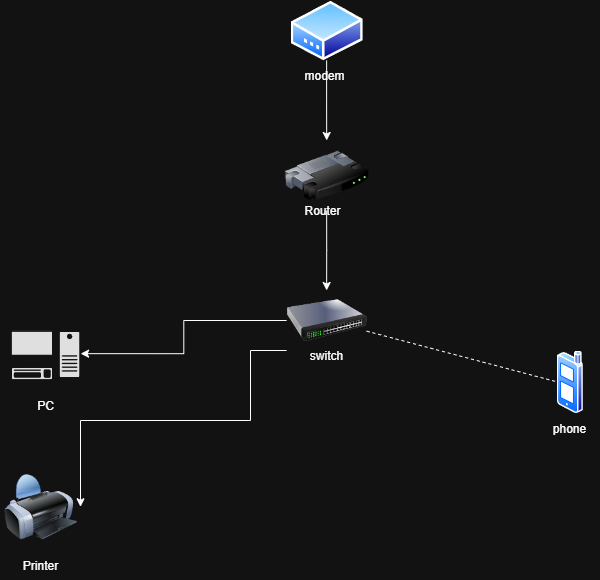

The diagram above was exported from draw.io. Its source (the exported page's mxGraphModel, read from the mxfile embedded in the PNG):
<mxGraphModel dx="969" dy="1781" grid="1" gridSize="10" guides="1" tooltips="1" connect="1" arrows="1" fold="1" page="1" pageScale="1" pageWidth="827" pageHeight="1169" math="0" shadow="0">
  <root>
    <mxCell id="0" />
    <mxCell id="1" parent="0" />
    <mxCell id="KxPoSVBm5Je3K-uQ23DY-33" style="edgeStyle=orthogonalEdgeStyle;rounded=0;orthogonalLoop=1;jettySize=auto;html=1;exitX=0.5;exitY=1;exitDx=0;exitDy=0;" edge="1" parent="1" source="KxPoSVBm5Je3K-uQ23DY-1" target="KxPoSVBm5Je3K-uQ23DY-4">
      <mxGeometry relative="1" as="geometry" />
    </mxCell>
    <mxCell id="KxPoSVBm5Je3K-uQ23DY-1" value="" style="image;aspect=fixed;perimeter=ellipsePerimeter;html=1;align=center;shadow=0;dashed=0;spacingTop=3;image=img/lib/active_directory/modem.svg;" vertex="1" parent="1">
      <mxGeometry x="350" y="-50" width="72.29" height="60" as="geometry" />
    </mxCell>
    <mxCell id="KxPoSVBm5Je3K-uQ23DY-34" style="edgeStyle=orthogonalEdgeStyle;rounded=0;orthogonalLoop=1;jettySize=auto;html=1;exitX=0.5;exitY=1;exitDx=0;exitDy=0;entryX=0.5;entryY=0;entryDx=0;entryDy=0;" edge="1" parent="1" source="KxPoSVBm5Je3K-uQ23DY-4" target="KxPoSVBm5Je3K-uQ23DY-6">
      <mxGeometry relative="1" as="geometry" />
    </mxCell>
    <mxCell id="KxPoSVBm5Je3K-uQ23DY-4" value="" style="image;html=1;image=img/lib/clip_art/networking/Router_128x128.png" vertex="1" parent="1">
      <mxGeometry x="344.21999999999997" y="90" width="83.86" height="70" as="geometry" />
    </mxCell>
    <mxCell id="KxPoSVBm5Je3K-uQ23DY-43" style="edgeStyle=orthogonalEdgeStyle;rounded=0;orthogonalLoop=1;jettySize=auto;html=1;exitX=0;exitY=1;exitDx=0;exitDy=0;entryX=1;entryY=0.5;entryDx=0;entryDy=0;" edge="1" parent="1" source="KxPoSVBm5Je3K-uQ23DY-6" target="KxPoSVBm5Je3K-uQ23DY-8">
      <mxGeometry relative="1" as="geometry">
        <Array as="points">
          <mxPoint x="310" y="300" />
          <mxPoint x="310" y="370" />
          <mxPoint x="140" y="370" />
        </Array>
      </mxGeometry>
    </mxCell>
    <mxCell id="KxPoSVBm5Je3K-uQ23DY-6" value="" style="image;html=1;image=img/lib/clip_art/networking/Switch_128x128.png" vertex="1" parent="1">
      <mxGeometry x="346.14000000000004" y="240" width="80" height="60" as="geometry" />
    </mxCell>
    <mxCell id="KxPoSVBm5Je3K-uQ23DY-7" value="" style="shape=mxgraph.networks2.icon;aspect=fixed;fillColor=#EDEDED;strokeColor=#000000;gradientColor=#5B6163;network2IconShadow=1;network2bgFillColor=none;labelPosition=center;verticalLabelPosition=bottom;align=center;verticalAlign=top;network2Icon=mxgraph.networks2.pc;network2IconYOffset=-0.0593;network2IconW=0.9999;network2IconH=0.7096;" vertex="1" parent="1">
      <mxGeometry x="70" y="280" width="70.46" height="50" as="geometry" />
    </mxCell>
    <mxCell id="KxPoSVBm5Je3K-uQ23DY-8" value="" style="image;html=1;image=img/lib/clip_art/computers/Printer_128x128.png" vertex="1" parent="1">
      <mxGeometry x="60" y="423.75" width="80" height="65" as="geometry" />
    </mxCell>
    <mxCell id="KxPoSVBm5Je3K-uQ23DY-10" value="Router" style="text;strokeColor=none;align=center;fillColor=none;html=1;verticalAlign=middle;whiteSpace=wrap;rounded=0;" vertex="1" parent="1">
      <mxGeometry x="342.28999999999996" y="140" width="80" height="40" as="geometry" />
    </mxCell>
    <mxCell id="KxPoSVBm5Je3K-uQ23DY-11" value="" style="image;aspect=fixed;perimeter=ellipsePerimeter;html=1;align=center;shadow=0;dashed=0;spacingTop=3;image=img/lib/active_directory/cell_phone.svg;" vertex="1" parent="1">
      <mxGeometry x="616.14" y="300" width="26.25" height="62.5" as="geometry" />
    </mxCell>
    <mxCell id="KxPoSVBm5Je3K-uQ23DY-17" value="Printer" style="text;strokeColor=none;align=center;fillColor=none;html=1;verticalAlign=middle;whiteSpace=wrap;rounded=0;" vertex="1" parent="1">
      <mxGeometry x="70" y="500" width="60" height="30" as="geometry" />
    </mxCell>
    <mxCell id="KxPoSVBm5Je3K-uQ23DY-19" value="phone" style="text;strokeColor=none;align=center;fillColor=none;html=1;verticalAlign=middle;whiteSpace=wrap;rounded=0;" vertex="1" parent="1">
      <mxGeometry x="599.27" y="362.5" width="60" height="30" as="geometry" />
    </mxCell>
    <mxCell id="KxPoSVBm5Je3K-uQ23DY-20" value="PC" style="text;strokeColor=none;align=center;fillColor=none;html=1;verticalAlign=middle;whiteSpace=wrap;rounded=0;" vertex="1" parent="1">
      <mxGeometry x="75.23000000000002" y="340" width="60" height="30" as="geometry" />
    </mxCell>
    <mxCell id="KxPoSVBm5Je3K-uQ23DY-22" value="modem" style="text;strokeColor=none;align=center;fillColor=none;html=1;verticalAlign=middle;whiteSpace=wrap;rounded=0;" vertex="1" parent="1">
      <mxGeometry x="354" y="10" width="60" height="30" as="geometry" />
    </mxCell>
    <mxCell id="KxPoSVBm5Je3K-uQ23DY-23" value="switch" style="text;strokeColor=none;align=center;fillColor=none;html=1;verticalAlign=middle;whiteSpace=wrap;rounded=0;" vertex="1" parent="1">
      <mxGeometry x="356.15" y="290" width="60" height="30" as="geometry" />
    </mxCell>
    <mxCell id="KxPoSVBm5Je3K-uQ23DY-40" value="" style="endArrow=none;html=1;rounded=0;entryX=0;entryY=0.5;entryDx=0;entryDy=0;dashed=1;" edge="1" parent="1" source="KxPoSVBm5Je3K-uQ23DY-6" target="KxPoSVBm5Je3K-uQ23DY-11">
      <mxGeometry width="50" height="50" relative="1" as="geometry">
        <mxPoint x="430" y="290" as="sourcePoint" />
        <mxPoint x="440" y="220" as="targetPoint" />
      </mxGeometry>
    </mxCell>
    <mxCell id="KxPoSVBm5Je3K-uQ23DY-42" style="edgeStyle=orthogonalEdgeStyle;rounded=0;orthogonalLoop=1;jettySize=auto;html=1;exitX=0;exitY=0.5;exitDx=0;exitDy=0;entryX=0.995;entryY=0.463;entryDx=0;entryDy=0;entryPerimeter=0;" edge="1" parent="1" source="KxPoSVBm5Je3K-uQ23DY-6" target="KxPoSVBm5Je3K-uQ23DY-7">
      <mxGeometry relative="1" as="geometry" />
    </mxCell>
  </root>
</mxGraphModel>